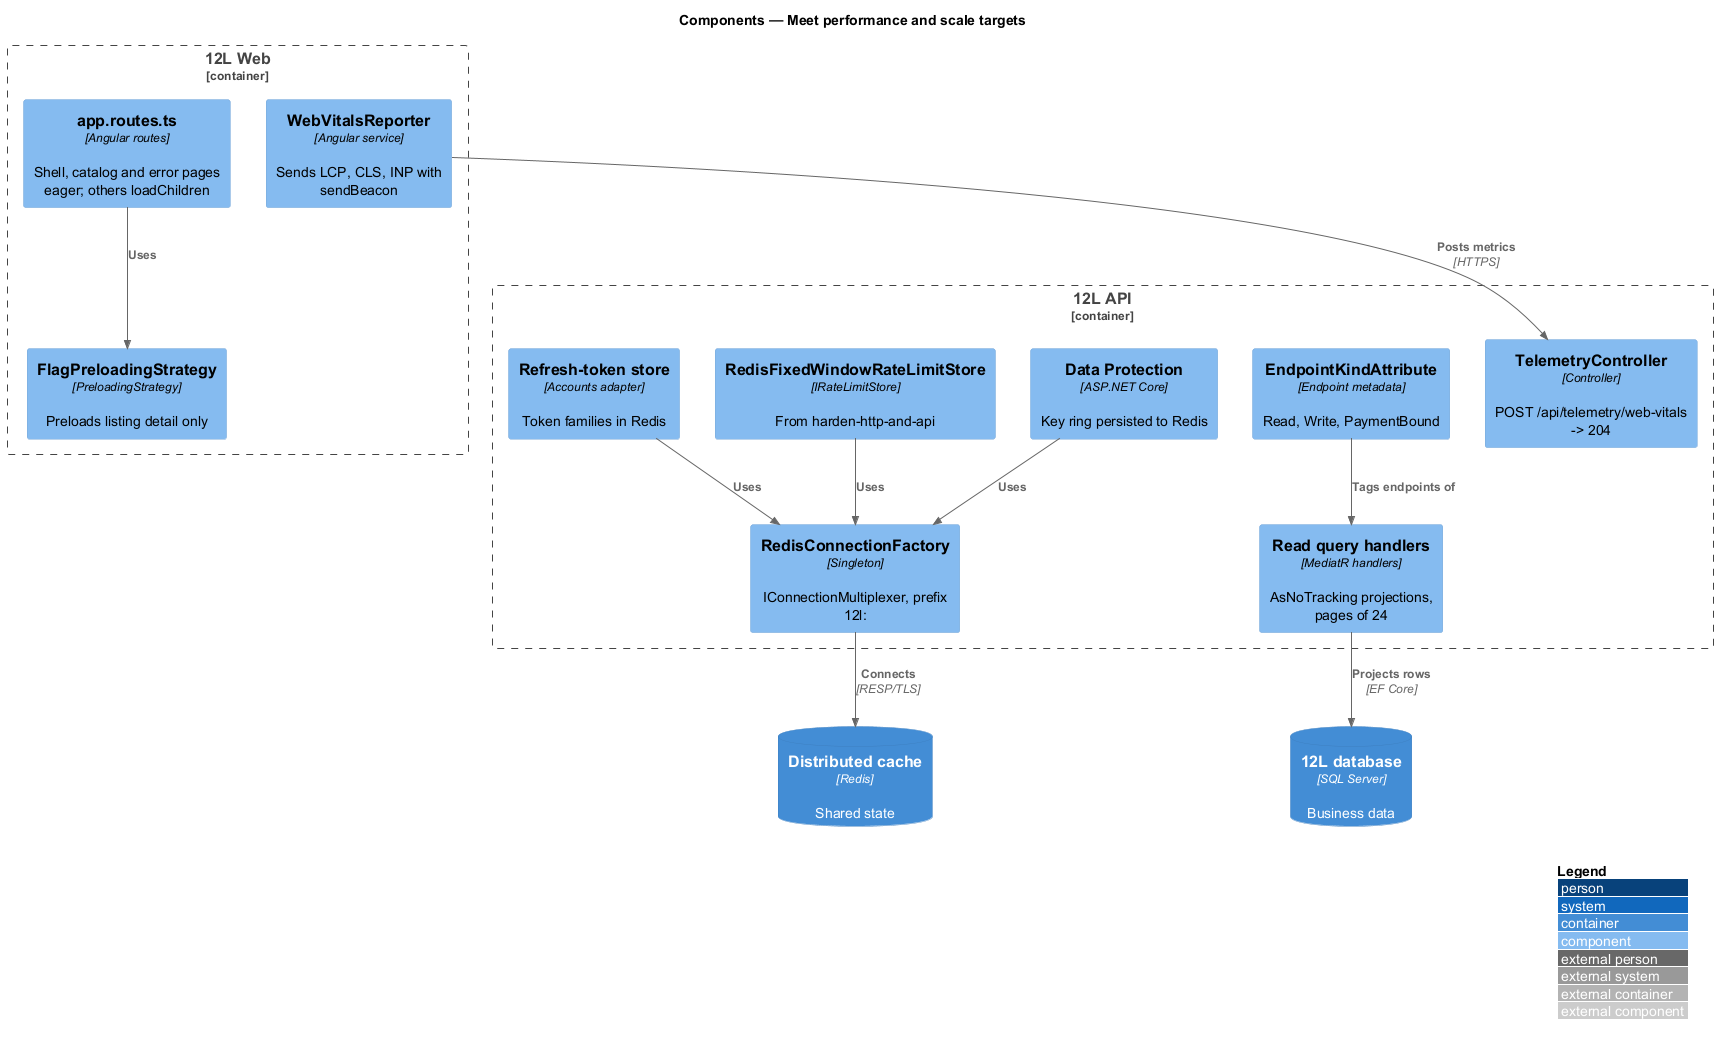

The diagram above was rendered by PlantUML. Its source (embedded in the PNG):
@startuml
!include <C4/C4_Component>
LAYOUT_WITH_LEGEND()
title Components — Meet performance and scale targets

Container_Boundary(web, "12L Web") {
  Component(routes, "app.routes.ts", "Angular routes", "Shell, catalog and error pages eager; others loadChildren")
  Component(preload, "FlagPreloadingStrategy", "PreloadingStrategy", "Preloads listing detail only")
  Component(vitals, "WebVitalsReporter", "Angular service", "Sends LCP, CLS, INP with sendBeacon")
}
Container_Boundary(api, "12L API") {
  Component(tele, "TelemetryController", "Controller", "POST /api/telemetry/web-vitals -> 204")
  Component(kind, "EndpointKindAttribute", "Endpoint metadata", "Read, Write, PaymentBound")
  Component(dp, "Data Protection", "ASP.NET Core", "Key ring persisted to Redis")
  Component(rlstore, "RedisFixedWindowRateLimitStore", "IRateLimitStore", "From harden-http-and-api")
  Component(tokens, "Refresh-token store", "Accounts adapter", "Token families in Redis")
  Component(factory, "RedisConnectionFactory", "Singleton", "IConnectionMultiplexer, prefix 12l:")
  Component(queries, "Read query handlers", "MediatR handlers", "AsNoTracking projections, pages of 24")
}
ContainerDb(cache, "Distributed cache", "Redis", "Shared state")
ContainerDb(db, "12L database", "SQL Server", "Business data")

Rel(routes, preload, "Uses")
Rel(vitals, tele, "Posts metrics", "HTTPS")
Rel(dp, factory, "Uses")
Rel(rlstore, factory, "Uses")
Rel(tokens, factory, "Uses")
Rel(factory, cache, "Connects", "RESP/TLS")
Rel(queries, db, "Projects rows", "EF Core")
Rel(kind, queries, "Tags endpoints of")
@enduml